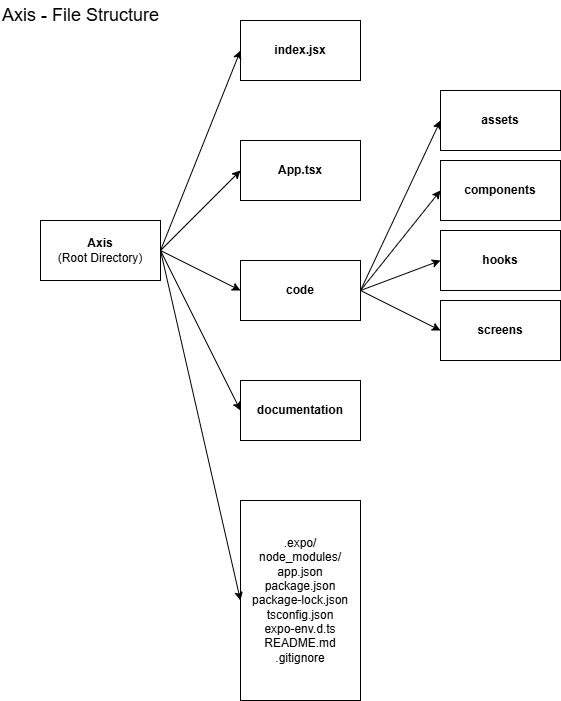

The diagram above was exported from draw.io. Its source (the exported page's mxGraphModel, read from the mxfile embedded in the PNG):
<mxGraphModel dx="1093" dy="724" grid="1" gridSize="10" guides="1" tooltips="1" connect="1" arrows="1" fold="1" page="1" pageScale="1" pageWidth="850" pageHeight="1100" math="0" shadow="0">
  <root>
    <mxCell id="0" />
    <mxCell id="1" parent="0" />
    <mxCell id="NnumaWDGpkBnscY4WgVc-1" value="&lt;b&gt;Axis&lt;/b&gt;&lt;div&gt;(Root Directory)&lt;br&gt;&lt;/div&gt;" style="rounded=0;whiteSpace=wrap;html=1;" vertex="1" parent="1">
      <mxGeometry x="40" y="340" width="120" height="60" as="geometry" />
    </mxCell>
    <mxCell id="NnumaWDGpkBnscY4WgVc-2" value="&lt;b&gt;code&lt;/b&gt;" style="rounded=0;whiteSpace=wrap;html=1;" vertex="1" parent="1">
      <mxGeometry x="240" y="380" width="120" height="60" as="geometry" />
    </mxCell>
    <mxCell id="NnumaWDGpkBnscY4WgVc-3" value="&lt;b&gt;documentation&lt;/b&gt;" style="rounded=0;whiteSpace=wrap;html=1;" vertex="1" parent="1">
      <mxGeometry x="240" y="500" width="120" height="60" as="geometry" />
    </mxCell>
    <mxCell id="NnumaWDGpkBnscY4WgVc-4" value="" style="endArrow=classic;html=1;rounded=0;exitX=1;exitY=0.5;exitDx=0;exitDy=0;entryX=0;entryY=0.5;entryDx=0;entryDy=0;" edge="1" parent="1" source="NnumaWDGpkBnscY4WgVc-1" target="NnumaWDGpkBnscY4WgVc-3">
      <mxGeometry width="50" height="50" relative="1" as="geometry">
        <mxPoint x="400" y="330" as="sourcePoint" />
        <mxPoint x="450" y="280" as="targetPoint" />
      </mxGeometry>
    </mxCell>
    <mxCell id="NnumaWDGpkBnscY4WgVc-5" value="" style="endArrow=classic;html=1;rounded=0;exitX=1;exitY=0.5;exitDx=0;exitDy=0;entryX=0;entryY=0.5;entryDx=0;entryDy=0;" edge="1" parent="1" source="NnumaWDGpkBnscY4WgVc-1" target="NnumaWDGpkBnscY4WgVc-2">
      <mxGeometry width="50" height="50" relative="1" as="geometry">
        <mxPoint x="170" y="400" as="sourcePoint" />
        <mxPoint x="250" y="500" as="targetPoint" />
      </mxGeometry>
    </mxCell>
    <mxCell id="NnumaWDGpkBnscY4WgVc-6" value="&lt;div&gt;.expo/&lt;br&gt;node_modules/&lt;/div&gt;&lt;div&gt;app.json&lt;/div&gt;&lt;div&gt;package.json&lt;/div&gt;&lt;div&gt;package-lock.json&lt;/div&gt;&lt;div&gt;tsconfig.json&lt;/div&gt;&lt;div&gt;expo-env.d.ts&lt;/div&gt;&lt;div&gt;README.md&lt;/div&gt;&lt;div&gt;.gitignore&lt;/div&gt;" style="rounded=0;whiteSpace=wrap;html=1;" vertex="1" parent="1">
      <mxGeometry x="240" y="620" width="120" height="200" as="geometry" />
    </mxCell>
    <mxCell id="NnumaWDGpkBnscY4WgVc-7" value="" style="endArrow=classic;html=1;rounded=0;exitX=1;exitY=0.5;exitDx=0;exitDy=0;entryX=0;entryY=0.5;entryDx=0;entryDy=0;" edge="1" parent="1" source="NnumaWDGpkBnscY4WgVc-1" target="NnumaWDGpkBnscY4WgVc-6">
      <mxGeometry width="50" height="50" relative="1" as="geometry">
        <mxPoint x="280" y="580" as="sourcePoint" />
        <mxPoint x="330" y="530" as="targetPoint" />
      </mxGeometry>
    </mxCell>
    <mxCell id="NnumaWDGpkBnscY4WgVc-9" value="&lt;b&gt;screens&lt;/b&gt;" style="rounded=0;whiteSpace=wrap;html=1;" vertex="1" parent="1">
      <mxGeometry x="440" y="420" width="120" height="60" as="geometry" />
    </mxCell>
    <mxCell id="NnumaWDGpkBnscY4WgVc-10" value="&lt;b&gt;components&lt;/b&gt;" style="rounded=0;whiteSpace=wrap;html=1;" vertex="1" parent="1">
      <mxGeometry x="440" y="280" width="120" height="60" as="geometry" />
    </mxCell>
    <mxCell id="NnumaWDGpkBnscY4WgVc-11" value="&lt;b&gt;hooks&lt;/b&gt;" style="rounded=0;whiteSpace=wrap;html=1;" vertex="1" parent="1">
      <mxGeometry x="440" y="350" width="120" height="60" as="geometry" />
    </mxCell>
    <mxCell id="NnumaWDGpkBnscY4WgVc-12" value="&lt;b&gt;assets&lt;/b&gt;" style="rounded=0;whiteSpace=wrap;html=1;" vertex="1" parent="1">
      <mxGeometry x="440" y="210" width="120" height="60" as="geometry" />
    </mxCell>
    <mxCell id="NnumaWDGpkBnscY4WgVc-13" value="" style="endArrow=classic;html=1;rounded=0;exitX=1;exitY=0.5;exitDx=0;exitDy=0;entryX=0;entryY=0.5;entryDx=0;entryDy=0;" edge="1" parent="1" source="NnumaWDGpkBnscY4WgVc-2" target="NnumaWDGpkBnscY4WgVc-12">
      <mxGeometry width="50" height="50" relative="1" as="geometry">
        <mxPoint x="350" y="400" as="sourcePoint" />
        <mxPoint x="400" y="350" as="targetPoint" />
      </mxGeometry>
    </mxCell>
    <mxCell id="NnumaWDGpkBnscY4WgVc-14" value="" style="endArrow=classic;html=1;rounded=0;exitX=1;exitY=0.5;exitDx=0;exitDy=0;entryX=0;entryY=0.5;entryDx=0;entryDy=0;" edge="1" parent="1" source="NnumaWDGpkBnscY4WgVc-2" target="NnumaWDGpkBnscY4WgVc-10">
      <mxGeometry width="50" height="50" relative="1" as="geometry">
        <mxPoint x="350" y="400" as="sourcePoint" />
        <mxPoint x="400" y="350" as="targetPoint" />
      </mxGeometry>
    </mxCell>
    <mxCell id="NnumaWDGpkBnscY4WgVc-15" value="" style="endArrow=classic;html=1;rounded=0;exitX=1;exitY=0.5;exitDx=0;exitDy=0;entryX=0;entryY=0.5;entryDx=0;entryDy=0;" edge="1" parent="1" source="NnumaWDGpkBnscY4WgVc-2" target="NnumaWDGpkBnscY4WgVc-11">
      <mxGeometry width="50" height="50" relative="1" as="geometry">
        <mxPoint x="350" y="400" as="sourcePoint" />
        <mxPoint x="400" y="350" as="targetPoint" />
      </mxGeometry>
    </mxCell>
    <mxCell id="NnumaWDGpkBnscY4WgVc-16" value="" style="endArrow=classic;html=1;rounded=0;exitX=1;exitY=0.5;exitDx=0;exitDy=0;entryX=0;entryY=0.5;entryDx=0;entryDy=0;" edge="1" parent="1" source="NnumaWDGpkBnscY4WgVc-2" target="NnumaWDGpkBnscY4WgVc-9">
      <mxGeometry width="50" height="50" relative="1" as="geometry">
        <mxPoint x="350" y="400" as="sourcePoint" />
        <mxPoint x="400" y="350" as="targetPoint" />
      </mxGeometry>
    </mxCell>
    <mxCell id="NnumaWDGpkBnscY4WgVc-17" value="&lt;b&gt;App.tsx&lt;/b&gt;" style="rounded=0;whiteSpace=wrap;html=1;" vertex="1" parent="1">
      <mxGeometry x="240" y="260" width="120" height="60" as="geometry" />
    </mxCell>
    <mxCell id="NnumaWDGpkBnscY4WgVc-18" value="" style="endArrow=classic;html=1;rounded=0;exitX=1;exitY=0.5;exitDx=0;exitDy=0;entryX=0;entryY=0.5;entryDx=0;entryDy=0;" edge="1" parent="1" source="NnumaWDGpkBnscY4WgVc-1" target="NnumaWDGpkBnscY4WgVc-17">
      <mxGeometry width="50" height="50" relative="1" as="geometry">
        <mxPoint x="360" y="370" as="sourcePoint" />
        <mxPoint x="410" y="320" as="targetPoint" />
      </mxGeometry>
    </mxCell>
    <mxCell id="NnumaWDGpkBnscY4WgVc-19" value="&lt;b&gt;index.jsx&lt;/b&gt;" style="rounded=0;whiteSpace=wrap;html=1;" vertex="1" parent="1">
      <mxGeometry x="240" y="140" width="120" height="60" as="geometry" />
    </mxCell>
    <mxCell id="NnumaWDGpkBnscY4WgVc-20" value="" style="endArrow=classic;html=1;rounded=0;exitX=1;exitY=0.5;exitDx=0;exitDy=0;entryX=0;entryY=0.5;entryDx=0;entryDy=0;" edge="1" parent="1" source="NnumaWDGpkBnscY4WgVc-1" target="NnumaWDGpkBnscY4WgVc-19">
      <mxGeometry width="50" height="50" relative="1" as="geometry">
        <mxPoint x="330" y="420" as="sourcePoint" />
        <mxPoint x="380" y="370" as="targetPoint" />
      </mxGeometry>
    </mxCell>
    <mxCell id="NnumaWDGpkBnscY4WgVc-21" value="&lt;font style=&quot;font-size: 18px;&quot;&gt;Axis - File Structure&lt;/font&gt;" style="text;html=1;align=left;verticalAlign=middle;whiteSpace=wrap;rounded=0;" vertex="1" parent="1">
      <mxGeometry y="120" width="180" height="30" as="geometry" />
    </mxCell>
  </root>
</mxGraphModel>